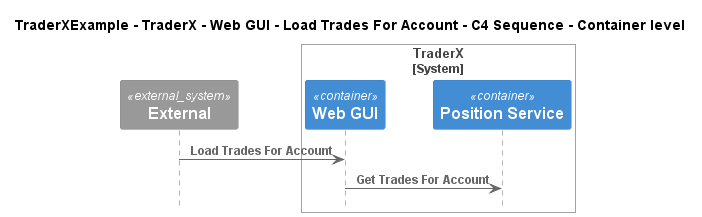

The diagram above was rendered by PlantUML. Its source (embedded in the PNG):
@startuml
!pragma layout smetana
!include ..\..\..\..\..\..\..\.c4s\C4_Sequence.puml

title TraderXExample - TraderX - Web GUI - Load Trades For Account - C4 Sequence - Container level

System_Ext(C4InterFlow.SoftwareSystems.ExternalSystem, "External", "")

System_Boundary(TraderXExample.SoftwareSystems.TraderX, "TraderX")
    Container(TraderXExample.SoftwareSystems.TraderX.Containers.WebGUI, "Web GUI", "", "Allows employees to manage accounts and book trades")
    Container(TraderXExample.SoftwareSystems.TraderX.Containers.PositionService, "Position Service", "", "Server process which processes trading activity and updates positions")
Boundary_End()

Rel(C4InterFlow.SoftwareSystems.ExternalSystem, TraderXExample.SoftwareSystems.TraderX.Containers.WebGUI, "Load Trades For Account")
Rel(TraderXExample.SoftwareSystems.TraderX.Containers.WebGUI, TraderXExample.SoftwareSystems.TraderX.Containers.PositionService, "Get Trades For Account")


@enduml